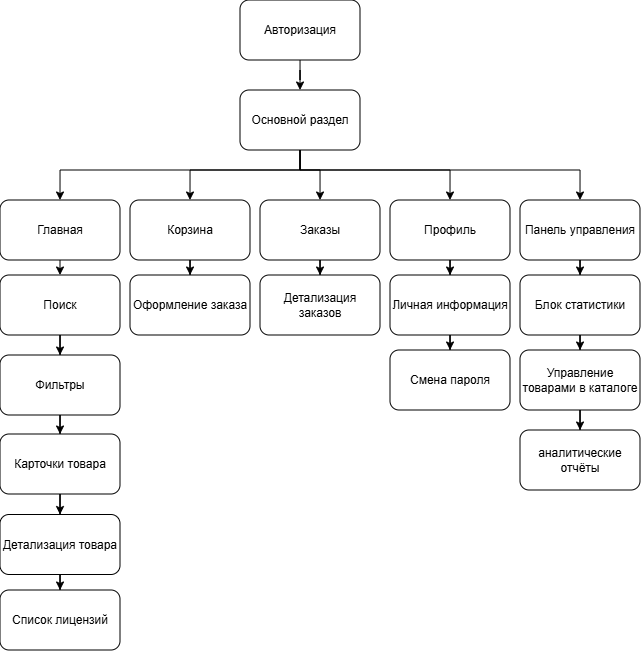

The diagram above was exported from draw.io. Its source (the exported page's mxGraphModel, read from the mxfile embedded in the PNG):
<mxGraphModel dx="511" dy="352" grid="1" gridSize="10" guides="1" tooltips="1" connect="1" arrows="1" fold="1" page="1" pageScale="1" pageWidth="827" pageHeight="1169" math="0" shadow="0">
  <root>
    <mxCell id="0" />
    <mxCell id="1" parent="0" />
    <mxCell id="r0EDlg8HC7E12gGvsEes-8" edge="1" parent="1" source="r0EDlg8HC7E12gGvsEes-1" style="edgeStyle=orthogonalEdgeStyle;rounded=0;orthogonalLoop=1;jettySize=auto;html=1;" target="r0EDlg8HC7E12gGvsEes-2" value="">
      <mxGeometry relative="1" as="geometry" />
    </mxCell>
    <mxCell id="r0EDlg8HC7E12gGvsEes-1" parent="1" style="rounded=1;whiteSpace=wrap;html=1;" value="Авторизация" vertex="1">
      <mxGeometry height="60" width="120" x="350" y="40" as="geometry" />
    </mxCell>
    <mxCell id="r0EDlg8HC7E12gGvsEes-9" edge="1" parent="1" source="r0EDlg8HC7E12gGvsEes-2" style="edgeStyle=orthogonalEdgeStyle;rounded=0;orthogonalLoop=1;jettySize=auto;html=1;" target="r0EDlg8HC7E12gGvsEes-5" value="">
      <mxGeometry relative="1" as="geometry">
        <Array as="points">
          <mxPoint x="410" y="210" />
          <mxPoint x="430" y="210" />
        </Array>
      </mxGeometry>
    </mxCell>
    <mxCell id="r0EDlg8HC7E12gGvsEes-10" edge="1" parent="1" source="r0EDlg8HC7E12gGvsEes-2" style="edgeStyle=orthogonalEdgeStyle;rounded=0;orthogonalLoop=1;jettySize=auto;html=1;entryX=0.5;entryY=0;entryDx=0;entryDy=0;" target="r0EDlg8HC7E12gGvsEes-4">
      <mxGeometry relative="1" as="geometry">
        <Array as="points">
          <mxPoint x="410" y="210" />
          <mxPoint x="300" y="210" />
        </Array>
      </mxGeometry>
    </mxCell>
    <mxCell id="r0EDlg8HC7E12gGvsEes-12" edge="1" parent="1" source="r0EDlg8HC7E12gGvsEes-2" style="edgeStyle=orthogonalEdgeStyle;rounded=0;orthogonalLoop=1;jettySize=auto;html=1;entryX=0.5;entryY=0;entryDx=0;entryDy=0;" target="r0EDlg8HC7E12gGvsEes-3">
      <mxGeometry relative="1" as="geometry">
        <Array as="points">
          <mxPoint x="410" y="210" />
          <mxPoint x="170" y="210" />
        </Array>
      </mxGeometry>
    </mxCell>
    <mxCell id="r0EDlg8HC7E12gGvsEes-13" edge="1" parent="1" source="r0EDlg8HC7E12gGvsEes-2" style="edgeStyle=orthogonalEdgeStyle;rounded=0;orthogonalLoop=1;jettySize=auto;html=1;entryX=0.5;entryY=0;entryDx=0;entryDy=0;" target="r0EDlg8HC7E12gGvsEes-6">
      <mxGeometry relative="1" as="geometry">
        <Array as="points">
          <mxPoint x="410" y="210" />
          <mxPoint x="560" y="210" />
        </Array>
      </mxGeometry>
    </mxCell>
    <mxCell id="r0EDlg8HC7E12gGvsEes-14" edge="1" parent="1" source="r0EDlg8HC7E12gGvsEes-2" style="edgeStyle=orthogonalEdgeStyle;rounded=0;orthogonalLoop=1;jettySize=auto;html=1;entryX=0.5;entryY=0;entryDx=0;entryDy=0;" target="r0EDlg8HC7E12gGvsEes-7">
      <mxGeometry relative="1" as="geometry">
        <Array as="points">
          <mxPoint x="410" y="210" />
          <mxPoint x="690" y="210" />
        </Array>
        <mxPoint x="589.9999999999999" y="230" as="targetPoint" />
      </mxGeometry>
    </mxCell>
    <mxCell id="r0EDlg8HC7E12gGvsEes-2" parent="1" style="rounded=1;whiteSpace=wrap;html=1;" value="Основной раздел" vertex="1">
      <mxGeometry height="60" width="120" x="350" y="130" as="geometry" />
    </mxCell>
    <mxCell id="r0EDlg8HC7E12gGvsEes-18" edge="1" parent="1" source="r0EDlg8HC7E12gGvsEes-3" style="edgeStyle=orthogonalEdgeStyle;rounded=0;orthogonalLoop=1;jettySize=auto;html=1;exitX=0.5;exitY=1;exitDx=0;exitDy=0;entryX=0.5;entryY=0;entryDx=0;entryDy=0;" target="r0EDlg8HC7E12gGvsEes-15">
      <mxGeometry relative="1" as="geometry" />
    </mxCell>
    <mxCell id="r0EDlg8HC7E12gGvsEes-3" parent="1" style="rounded=1;whiteSpace=wrap;html=1;" value="Главная" vertex="1">
      <mxGeometry height="60" width="120" x="110" y="240" as="geometry" />
    </mxCell>
    <mxCell id="r0EDlg8HC7E12gGvsEes-22" edge="1" parent="1" source="r0EDlg8HC7E12gGvsEes-4" style="edgeStyle=orthogonalEdgeStyle;rounded=0;orthogonalLoop=1;jettySize=auto;html=1;" target="r0EDlg8HC7E12gGvsEes-21" value="">
      <mxGeometry relative="1" as="geometry" />
    </mxCell>
    <mxCell id="r0EDlg8HC7E12gGvsEes-4" parent="1" style="rounded=1;whiteSpace=wrap;html=1;" value="Корзина" vertex="1">
      <mxGeometry height="60" width="120" x="240" y="240" as="geometry" />
    </mxCell>
    <mxCell id="r0EDlg8HC7E12gGvsEes-24" edge="1" parent="1" source="r0EDlg8HC7E12gGvsEes-5" style="edgeStyle=orthogonalEdgeStyle;rounded=0;orthogonalLoop=1;jettySize=auto;html=1;" target="r0EDlg8HC7E12gGvsEes-23" value="">
      <mxGeometry relative="1" as="geometry" />
    </mxCell>
    <mxCell id="r0EDlg8HC7E12gGvsEes-5" parent="1" style="rounded=1;whiteSpace=wrap;html=1;" value="Заказы" vertex="1">
      <mxGeometry height="60" width="120" x="370" y="240" as="geometry" />
    </mxCell>
    <mxCell id="r0EDlg8HC7E12gGvsEes-26" edge="1" parent="1" source="r0EDlg8HC7E12gGvsEes-6" style="edgeStyle=orthogonalEdgeStyle;rounded=0;orthogonalLoop=1;jettySize=auto;html=1;" target="r0EDlg8HC7E12gGvsEes-25" value="">
      <mxGeometry relative="1" as="geometry" />
    </mxCell>
    <mxCell id="r0EDlg8HC7E12gGvsEes-6" parent="1" style="rounded=1;whiteSpace=wrap;html=1;" value="Профиль" vertex="1">
      <mxGeometry height="60" width="120" x="500" y="240" as="geometry" />
    </mxCell>
    <mxCell id="r0EDlg8HC7E12gGvsEes-30" edge="1" parent="1" source="r0EDlg8HC7E12gGvsEes-7" style="edgeStyle=orthogonalEdgeStyle;rounded=0;orthogonalLoop=1;jettySize=auto;html=1;" target="r0EDlg8HC7E12gGvsEes-29" value="">
      <mxGeometry relative="1" as="geometry" />
    </mxCell>
    <mxCell id="r0EDlg8HC7E12gGvsEes-7" parent="1" style="rounded=1;whiteSpace=wrap;html=1;" value="Панель управления" vertex="1">
      <mxGeometry height="60" width="120" x="630" y="240" as="geometry" />
    </mxCell>
    <mxCell id="r0EDlg8HC7E12gGvsEes-17" edge="1" parent="1" source="r0EDlg8HC7E12gGvsEes-15" style="edgeStyle=orthogonalEdgeStyle;rounded=0;orthogonalLoop=1;jettySize=auto;html=1;" target="r0EDlg8HC7E12gGvsEes-16" value="">
      <mxGeometry relative="1" as="geometry" />
    </mxCell>
    <mxCell id="r0EDlg8HC7E12gGvsEes-15" parent="1" style="rounded=1;whiteSpace=wrap;html=1;" value="Поиск" vertex="1">
      <mxGeometry height="60" width="120" x="110" y="315" as="geometry" />
    </mxCell>
    <mxCell id="r0EDlg8HC7E12gGvsEes-20" edge="1" parent="1" source="r0EDlg8HC7E12gGvsEes-16" style="edgeStyle=orthogonalEdgeStyle;rounded=0;orthogonalLoop=1;jettySize=auto;html=1;" target="r0EDlg8HC7E12gGvsEes-19" value="">
      <mxGeometry relative="1" as="geometry" />
    </mxCell>
    <mxCell id="r0EDlg8HC7E12gGvsEes-16" parent="1" style="rounded=1;whiteSpace=wrap;html=1;" value="Фильтры" vertex="1">
      <mxGeometry height="60" width="120" x="110" y="395" as="geometry" />
    </mxCell>
    <mxCell id="1Lg5c6VO_5F_5xBYBL7U-2" edge="1" parent="1" source="r0EDlg8HC7E12gGvsEes-19" style="edgeStyle=orthogonalEdgeStyle;rounded=0;orthogonalLoop=1;jettySize=auto;html=1;entryX=0.5;entryY=0;entryDx=0;entryDy=0;" target="1Lg5c6VO_5F_5xBYBL7U-1">
      <mxGeometry relative="1" as="geometry" />
    </mxCell>
    <mxCell id="r0EDlg8HC7E12gGvsEes-19" parent="1" style="rounded=1;whiteSpace=wrap;html=1;" value="Карточки товара" vertex="1">
      <mxGeometry height="60" width="120" x="110" y="474" as="geometry" />
    </mxCell>
    <mxCell id="r0EDlg8HC7E12gGvsEes-21" parent="1" style="rounded=1;whiteSpace=wrap;html=1;" value="Оформление заказа" vertex="1">
      <mxGeometry height="60" width="120" x="240" y="315" as="geometry" />
    </mxCell>
    <mxCell id="r0EDlg8HC7E12gGvsEes-23" parent="1" style="rounded=1;whiteSpace=wrap;html=1;" value="Детализация заказов" vertex="1">
      <mxGeometry height="60" width="120" x="370" y="315" as="geometry" />
    </mxCell>
    <mxCell id="r0EDlg8HC7E12gGvsEes-28" edge="1" parent="1" source="r0EDlg8HC7E12gGvsEes-25" style="edgeStyle=orthogonalEdgeStyle;rounded=0;orthogonalLoop=1;jettySize=auto;html=1;" target="r0EDlg8HC7E12gGvsEes-27" value="">
      <mxGeometry relative="1" as="geometry" />
    </mxCell>
    <mxCell id="r0EDlg8HC7E12gGvsEes-25" parent="1" style="rounded=1;whiteSpace=wrap;html=1;" value="Личная информация" vertex="1">
      <mxGeometry height="60" width="120" x="500" y="315" as="geometry" />
    </mxCell>
    <mxCell id="r0EDlg8HC7E12gGvsEes-27" parent="1" style="rounded=1;whiteSpace=wrap;html=1;" value="Смена пароля" vertex="1">
      <mxGeometry height="60" width="120" x="500" y="390" as="geometry" />
    </mxCell>
    <mxCell id="r0EDlg8HC7E12gGvsEes-32" edge="1" parent="1" source="r0EDlg8HC7E12gGvsEes-29" style="edgeStyle=orthogonalEdgeStyle;rounded=0;orthogonalLoop=1;jettySize=auto;html=1;" target="r0EDlg8HC7E12gGvsEes-31" value="">
      <mxGeometry relative="1" as="geometry" />
    </mxCell>
    <mxCell id="r0EDlg8HC7E12gGvsEes-29" parent="1" style="rounded=1;whiteSpace=wrap;html=1;" value="Блок статистики" vertex="1">
      <mxGeometry height="60" width="120" x="630" y="315" as="geometry" />
    </mxCell>
    <mxCell id="r0EDlg8HC7E12gGvsEes-34" edge="1" parent="1" source="r0EDlg8HC7E12gGvsEes-31" style="edgeStyle=orthogonalEdgeStyle;rounded=0;orthogonalLoop=1;jettySize=auto;html=1;" target="r0EDlg8HC7E12gGvsEes-33" value="">
      <mxGeometry relative="1" as="geometry" />
    </mxCell>
    <mxCell id="r0EDlg8HC7E12gGvsEes-31" parent="1" style="rounded=1;whiteSpace=wrap;html=1;" value="Управление товарами в каталоге" vertex="1">
      <mxGeometry height="60" width="120" x="630" y="390" as="geometry" />
    </mxCell>
    <mxCell id="r0EDlg8HC7E12gGvsEes-33" parent="1" style="rounded=1;whiteSpace=wrap;html=1;" value="аналитические отчёты" vertex="1">
      <mxGeometry height="60" width="120" x="630" y="470" as="geometry" />
    </mxCell>
    <mxCell id="1Lg5c6VO_5F_5xBYBL7U-4" edge="1" parent="1" source="1Lg5c6VO_5F_5xBYBL7U-1" style="edgeStyle=orthogonalEdgeStyle;rounded=0;orthogonalLoop=1;jettySize=auto;html=1;" target="1Lg5c6VO_5F_5xBYBL7U-3" value="">
      <mxGeometry relative="1" as="geometry" />
    </mxCell>
    <mxCell id="1Lg5c6VO_5F_5xBYBL7U-1" parent="1" style="rounded=1;whiteSpace=wrap;html=1;" value="Детализация товара" vertex="1">
      <mxGeometry height="60" width="120" x="110" y="554.5" as="geometry" />
    </mxCell>
    <mxCell id="1Lg5c6VO_5F_5xBYBL7U-3" parent="1" style="rounded=1;whiteSpace=wrap;html=1;" value="Список лицензий" vertex="1">
      <mxGeometry height="60" width="120" x="110" y="630" as="geometry" />
    </mxCell>
  </root>
</mxGraphModel>